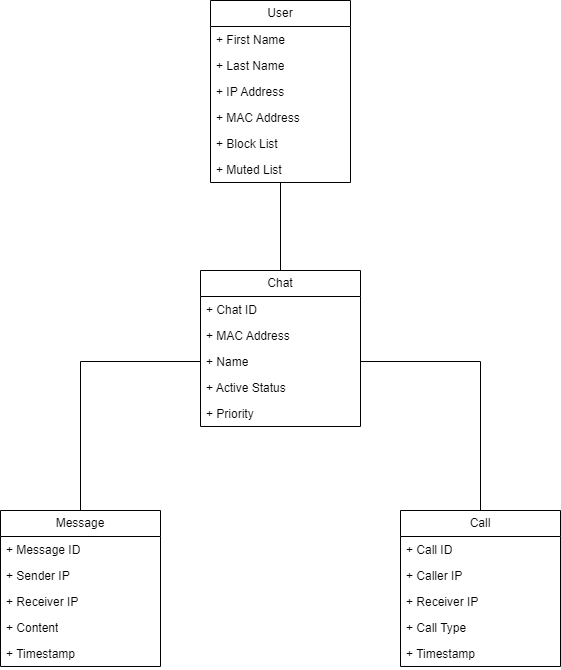

The diagram above was exported from draw.io. Its source (the exported page's mxGraphModel, read from the mxfile embedded in the PNG):
<mxGraphModel dx="1100" dy="598" grid="1" gridSize="10" guides="1" tooltips="1" connect="1" arrows="1" fold="1" page="1" pageScale="1" pageWidth="850" pageHeight="1100" math="0" shadow="0">
  <root>
    <mxCell id="0" />
    <mxCell id="1" parent="0" />
    <mxCell id="0RAlW0_m4Ya7DWuXhNPN-1" value="User" style="swimlane;fontStyle=0;childLayout=stackLayout;horizontal=1;startSize=26;fillColor=none;horizontalStack=0;resizeParent=1;resizeParentMax=0;resizeLast=0;collapsible=1;marginBottom=0;whiteSpace=wrap;html=1;" vertex="1" parent="1">
      <mxGeometry x="390" y="60" width="140" height="182" as="geometry">
        <mxRectangle x="150" y="110" width="100" height="30" as="alternateBounds" />
      </mxGeometry>
    </mxCell>
    <mxCell id="0RAlW0_m4Ya7DWuXhNPN-2" value="+ First Name" style="text;strokeColor=none;fillColor=none;align=left;verticalAlign=top;spacingLeft=4;spacingRight=4;overflow=hidden;rotatable=0;points=[[0,0.5],[1,0.5]];portConstraint=eastwest;whiteSpace=wrap;html=1;" vertex="1" parent="0RAlW0_m4Ya7DWuXhNPN-1">
      <mxGeometry y="26" width="140" height="26" as="geometry" />
    </mxCell>
    <mxCell id="0RAlW0_m4Ya7DWuXhNPN-4" value="+ Last Name" style="text;strokeColor=none;fillColor=none;align=left;verticalAlign=top;spacingLeft=4;spacingRight=4;overflow=hidden;rotatable=0;points=[[0,0.5],[1,0.5]];portConstraint=eastwest;whiteSpace=wrap;html=1;" vertex="1" parent="0RAlW0_m4Ya7DWuXhNPN-1">
      <mxGeometry y="52" width="140" height="26" as="geometry" />
    </mxCell>
    <mxCell id="0RAlW0_m4Ya7DWuXhNPN-16" value="+ IP Address" style="text;strokeColor=none;fillColor=none;align=left;verticalAlign=top;spacingLeft=4;spacingRight=4;overflow=hidden;rotatable=0;points=[[0,0.5],[1,0.5]];portConstraint=eastwest;whiteSpace=wrap;html=1;" vertex="1" parent="0RAlW0_m4Ya7DWuXhNPN-1">
      <mxGeometry y="78" width="140" height="26" as="geometry" />
    </mxCell>
    <mxCell id="0RAlW0_m4Ya7DWuXhNPN-15" value="+ MAC Address&lt;br&gt;" style="text;strokeColor=none;fillColor=none;align=left;verticalAlign=top;spacingLeft=4;spacingRight=4;overflow=hidden;rotatable=0;points=[[0,0.5],[1,0.5]];portConstraint=eastwest;whiteSpace=wrap;html=1;" vertex="1" parent="0RAlW0_m4Ya7DWuXhNPN-1">
      <mxGeometry y="104" width="140" height="26" as="geometry" />
    </mxCell>
    <mxCell id="0RAlW0_m4Ya7DWuXhNPN-34" value="+ Block List" style="text;strokeColor=none;fillColor=none;align=left;verticalAlign=top;spacingLeft=4;spacingRight=4;overflow=hidden;rotatable=0;points=[[0,0.5],[1,0.5]];portConstraint=eastwest;whiteSpace=wrap;html=1;" vertex="1" parent="0RAlW0_m4Ya7DWuXhNPN-1">
      <mxGeometry y="130" width="140" height="26" as="geometry" />
    </mxCell>
    <mxCell id="0RAlW0_m4Ya7DWuXhNPN-35" value="+ Muted List" style="text;strokeColor=none;fillColor=none;align=left;verticalAlign=top;spacingLeft=4;spacingRight=4;overflow=hidden;rotatable=0;points=[[0,0.5],[1,0.5]];portConstraint=eastwest;whiteSpace=wrap;html=1;" vertex="1" parent="0RAlW0_m4Ya7DWuXhNPN-1">
      <mxGeometry y="156" width="140" height="26" as="geometry" />
    </mxCell>
    <mxCell id="0RAlW0_m4Ya7DWuXhNPN-17" value="Chat" style="swimlane;fontStyle=0;childLayout=stackLayout;horizontal=1;startSize=26;fillColor=none;horizontalStack=0;resizeParent=1;resizeParentMax=0;resizeLast=0;collapsible=1;marginBottom=0;whiteSpace=wrap;html=1;" vertex="1" parent="1">
      <mxGeometry x="380" y="330" width="160" height="156" as="geometry">
        <mxRectangle x="150" y="110" width="100" height="30" as="alternateBounds" />
      </mxGeometry>
    </mxCell>
    <mxCell id="0RAlW0_m4Ya7DWuXhNPN-18" value="+ Chat ID" style="text;strokeColor=none;fillColor=none;align=left;verticalAlign=top;spacingLeft=4;spacingRight=4;overflow=hidden;rotatable=0;points=[[0,0.5],[1,0.5]];portConstraint=eastwest;whiteSpace=wrap;html=1;" vertex="1" parent="0RAlW0_m4Ya7DWuXhNPN-17">
      <mxGeometry y="26" width="160" height="26" as="geometry" />
    </mxCell>
    <mxCell id="0RAlW0_m4Ya7DWuXhNPN-21" value="+ MAC Address" style="text;strokeColor=none;fillColor=none;align=left;verticalAlign=top;spacingLeft=4;spacingRight=4;overflow=hidden;rotatable=0;points=[[0,0.5],[1,0.5]];portConstraint=eastwest;whiteSpace=wrap;html=1;" vertex="1" parent="0RAlW0_m4Ya7DWuXhNPN-17">
      <mxGeometry y="52" width="160" height="26" as="geometry" />
    </mxCell>
    <mxCell id="0RAlW0_m4Ya7DWuXhNPN-25" value="+ Name" style="text;strokeColor=none;fillColor=none;align=left;verticalAlign=top;spacingLeft=4;spacingRight=4;overflow=hidden;rotatable=0;points=[[0,0.5],[1,0.5]];portConstraint=eastwest;whiteSpace=wrap;html=1;" vertex="1" parent="0RAlW0_m4Ya7DWuXhNPN-17">
      <mxGeometry y="78" width="160" height="26" as="geometry" />
    </mxCell>
    <mxCell id="0RAlW0_m4Ya7DWuXhNPN-26" value="+ Active Status" style="text;strokeColor=none;fillColor=none;align=left;verticalAlign=top;spacingLeft=4;spacingRight=4;overflow=hidden;rotatable=0;points=[[0,0.5],[1,0.5]];portConstraint=eastwest;whiteSpace=wrap;html=1;" vertex="1" parent="0RAlW0_m4Ya7DWuXhNPN-17">
      <mxGeometry y="104" width="160" height="26" as="geometry" />
    </mxCell>
    <mxCell id="0RAlW0_m4Ya7DWuXhNPN-37" value="+ Priority" style="text;strokeColor=none;fillColor=none;align=left;verticalAlign=top;spacingLeft=4;spacingRight=4;overflow=hidden;rotatable=0;points=[[0,0.5],[1,0.5]];portConstraint=eastwest;whiteSpace=wrap;html=1;" vertex="1" parent="0RAlW0_m4Ya7DWuXhNPN-17">
      <mxGeometry y="130" width="160" height="26" as="geometry" />
    </mxCell>
    <mxCell id="0RAlW0_m4Ya7DWuXhNPN-23" style="edgeStyle=orthogonalEdgeStyle;rounded=0;orthogonalLoop=1;jettySize=auto;html=1;exitX=0.5;exitY=0;exitDx=0;exitDy=0;endArrow=none;endFill=0;entryX=0.437;entryY=1;entryDx=0;entryDy=0;entryPerimeter=0;" edge="1" parent="1" source="0RAlW0_m4Ya7DWuXhNPN-17" target="0RAlW0_m4Ya7DWuXhNPN-35">
      <mxGeometry relative="1" as="geometry">
        <mxPoint x="211" y="250" as="targetPoint" />
        <Array as="points">
          <mxPoint x="460" y="242" />
        </Array>
      </mxGeometry>
    </mxCell>
    <mxCell id="0RAlW0_m4Ya7DWuXhNPN-27" value="Message" style="swimlane;fontStyle=0;childLayout=stackLayout;horizontal=1;startSize=26;fillColor=none;horizontalStack=0;resizeParent=1;resizeParentMax=0;resizeLast=0;collapsible=1;marginBottom=0;whiteSpace=wrap;html=1;" vertex="1" parent="1">
      <mxGeometry x="180" y="570" width="160" height="156" as="geometry">
        <mxRectangle x="150" y="110" width="100" height="30" as="alternateBounds" />
      </mxGeometry>
    </mxCell>
    <mxCell id="0RAlW0_m4Ya7DWuXhNPN-28" value="+ Message ID" style="text;strokeColor=none;fillColor=none;align=left;verticalAlign=top;spacingLeft=4;spacingRight=4;overflow=hidden;rotatable=0;points=[[0,0.5],[1,0.5]];portConstraint=eastwest;whiteSpace=wrap;html=1;" vertex="1" parent="0RAlW0_m4Ya7DWuXhNPN-27">
      <mxGeometry y="26" width="160" height="26" as="geometry" />
    </mxCell>
    <mxCell id="0RAlW0_m4Ya7DWuXhNPN-29" value="+ Sender IP" style="text;strokeColor=none;fillColor=none;align=left;verticalAlign=top;spacingLeft=4;spacingRight=4;overflow=hidden;rotatable=0;points=[[0,0.5],[1,0.5]];portConstraint=eastwest;whiteSpace=wrap;html=1;" vertex="1" parent="0RAlW0_m4Ya7DWuXhNPN-27">
      <mxGeometry y="52" width="160" height="26" as="geometry" />
    </mxCell>
    <mxCell id="0RAlW0_m4Ya7DWuXhNPN-30" value="+ Receiver IP" style="text;strokeColor=none;fillColor=none;align=left;verticalAlign=top;spacingLeft=4;spacingRight=4;overflow=hidden;rotatable=0;points=[[0,0.5],[1,0.5]];portConstraint=eastwest;whiteSpace=wrap;html=1;" vertex="1" parent="0RAlW0_m4Ya7DWuXhNPN-27">
      <mxGeometry y="78" width="160" height="26" as="geometry" />
    </mxCell>
    <mxCell id="0RAlW0_m4Ya7DWuXhNPN-31" value="+ Content" style="text;strokeColor=none;fillColor=none;align=left;verticalAlign=top;spacingLeft=4;spacingRight=4;overflow=hidden;rotatable=0;points=[[0,0.5],[1,0.5]];portConstraint=eastwest;whiteSpace=wrap;html=1;" vertex="1" parent="0RAlW0_m4Ya7DWuXhNPN-27">
      <mxGeometry y="104" width="160" height="26" as="geometry" />
    </mxCell>
    <mxCell id="0RAlW0_m4Ya7DWuXhNPN-32" value="+ Timestamp" style="text;strokeColor=none;fillColor=none;align=left;verticalAlign=top;spacingLeft=4;spacingRight=4;overflow=hidden;rotatable=0;points=[[0,0.5],[1,0.5]];portConstraint=eastwest;whiteSpace=wrap;html=1;" vertex="1" parent="0RAlW0_m4Ya7DWuXhNPN-27">
      <mxGeometry y="130" width="160" height="26" as="geometry" />
    </mxCell>
    <mxCell id="0RAlW0_m4Ya7DWuXhNPN-33" style="edgeStyle=orthogonalEdgeStyle;rounded=0;orthogonalLoop=1;jettySize=auto;html=1;exitX=0;exitY=0.5;exitDx=0;exitDy=0;entryX=1;entryY=0.5;entryDx=0;entryDy=0;endArrow=none;endFill=0;" edge="1" parent="1" source="0RAlW0_m4Ya7DWuXhNPN-19" target="0RAlW0_m4Ya7DWuXhNPN-29">
      <mxGeometry relative="1" as="geometry" />
    </mxCell>
    <mxCell id="0RAlW0_m4Ya7DWuXhNPN-38" value="Call" style="swimlane;fontStyle=0;childLayout=stackLayout;horizontal=1;startSize=26;fillColor=none;horizontalStack=0;resizeParent=1;resizeParentMax=0;resizeLast=0;collapsible=1;marginBottom=0;whiteSpace=wrap;html=1;" vertex="1" parent="1">
      <mxGeometry x="580" y="570" width="160" height="156" as="geometry">
        <mxRectangle x="150" y="110" width="100" height="30" as="alternateBounds" />
      </mxGeometry>
    </mxCell>
    <mxCell id="0RAlW0_m4Ya7DWuXhNPN-39" value="+ Call ID" style="text;strokeColor=none;fillColor=none;align=left;verticalAlign=top;spacingLeft=4;spacingRight=4;overflow=hidden;rotatable=0;points=[[0,0.5],[1,0.5]];portConstraint=eastwest;whiteSpace=wrap;html=1;" vertex="1" parent="0RAlW0_m4Ya7DWuXhNPN-38">
      <mxGeometry y="26" width="160" height="26" as="geometry" />
    </mxCell>
    <mxCell id="0RAlW0_m4Ya7DWuXhNPN-40" value="+ Caller IP" style="text;strokeColor=none;fillColor=none;align=left;verticalAlign=top;spacingLeft=4;spacingRight=4;overflow=hidden;rotatable=0;points=[[0,0.5],[1,0.5]];portConstraint=eastwest;whiteSpace=wrap;html=1;" vertex="1" parent="0RAlW0_m4Ya7DWuXhNPN-38">
      <mxGeometry y="52" width="160" height="26" as="geometry" />
    </mxCell>
    <mxCell id="0RAlW0_m4Ya7DWuXhNPN-41" value="+ Receiver IP" style="text;strokeColor=none;fillColor=none;align=left;verticalAlign=top;spacingLeft=4;spacingRight=4;overflow=hidden;rotatable=0;points=[[0,0.5],[1,0.5]];portConstraint=eastwest;whiteSpace=wrap;html=1;" vertex="1" parent="0RAlW0_m4Ya7DWuXhNPN-38">
      <mxGeometry y="78" width="160" height="26" as="geometry" />
    </mxCell>
    <mxCell id="0RAlW0_m4Ya7DWuXhNPN-42" value="+ Call Type" style="text;strokeColor=none;fillColor=none;align=left;verticalAlign=top;spacingLeft=4;spacingRight=4;overflow=hidden;rotatable=0;points=[[0,0.5],[1,0.5]];portConstraint=eastwest;whiteSpace=wrap;html=1;" vertex="1" parent="0RAlW0_m4Ya7DWuXhNPN-38">
      <mxGeometry y="104" width="160" height="26" as="geometry" />
    </mxCell>
    <mxCell id="0RAlW0_m4Ya7DWuXhNPN-43" value="+ Timestamp" style="text;strokeColor=none;fillColor=none;align=left;verticalAlign=top;spacingLeft=4;spacingRight=4;overflow=hidden;rotatable=0;points=[[0,0.5],[1,0.5]];portConstraint=eastwest;whiteSpace=wrap;html=1;" vertex="1" parent="0RAlW0_m4Ya7DWuXhNPN-38">
      <mxGeometry y="130" width="160" height="26" as="geometry" />
    </mxCell>
    <mxCell id="0RAlW0_m4Ya7DWuXhNPN-45" style="edgeStyle=orthogonalEdgeStyle;rounded=0;orthogonalLoop=1;jettySize=auto;html=1;exitX=0;exitY=0.5;exitDx=0;exitDy=0;entryX=1;entryY=0.5;entryDx=0;entryDy=0;endArrow=none;endFill=0;" edge="1" parent="1" source="0RAlW0_m4Ya7DWuXhNPN-40" target="0RAlW0_m4Ya7DWuXhNPN-19">
      <mxGeometry relative="1" as="geometry">
        <Array as="points">
          <mxPoint x="560" y="655" />
          <mxPoint x="560" y="395" />
        </Array>
      </mxGeometry>
    </mxCell>
    <mxCell id="0RAlW0_m4Ya7DWuXhNPN-47" style="edgeStyle=orthogonalEdgeStyle;rounded=0;orthogonalLoop=1;jettySize=auto;html=1;exitX=0;exitY=0.5;exitDx=0;exitDy=0;entryX=0.5;entryY=0;entryDx=0;entryDy=0;endArrow=none;endFill=0;" edge="1" parent="1" source="0RAlW0_m4Ya7DWuXhNPN-25" target="0RAlW0_m4Ya7DWuXhNPN-27">
      <mxGeometry relative="1" as="geometry" />
    </mxCell>
    <mxCell id="0RAlW0_m4Ya7DWuXhNPN-48" style="edgeStyle=orthogonalEdgeStyle;rounded=0;orthogonalLoop=1;jettySize=auto;html=1;exitX=1;exitY=0.5;exitDx=0;exitDy=0;entryX=0.5;entryY=0;entryDx=0;entryDy=0;endArrow=none;endFill=0;" edge="1" parent="1" source="0RAlW0_m4Ya7DWuXhNPN-25" target="0RAlW0_m4Ya7DWuXhNPN-38">
      <mxGeometry relative="1" as="geometry" />
    </mxCell>
  </root>
</mxGraphModel>